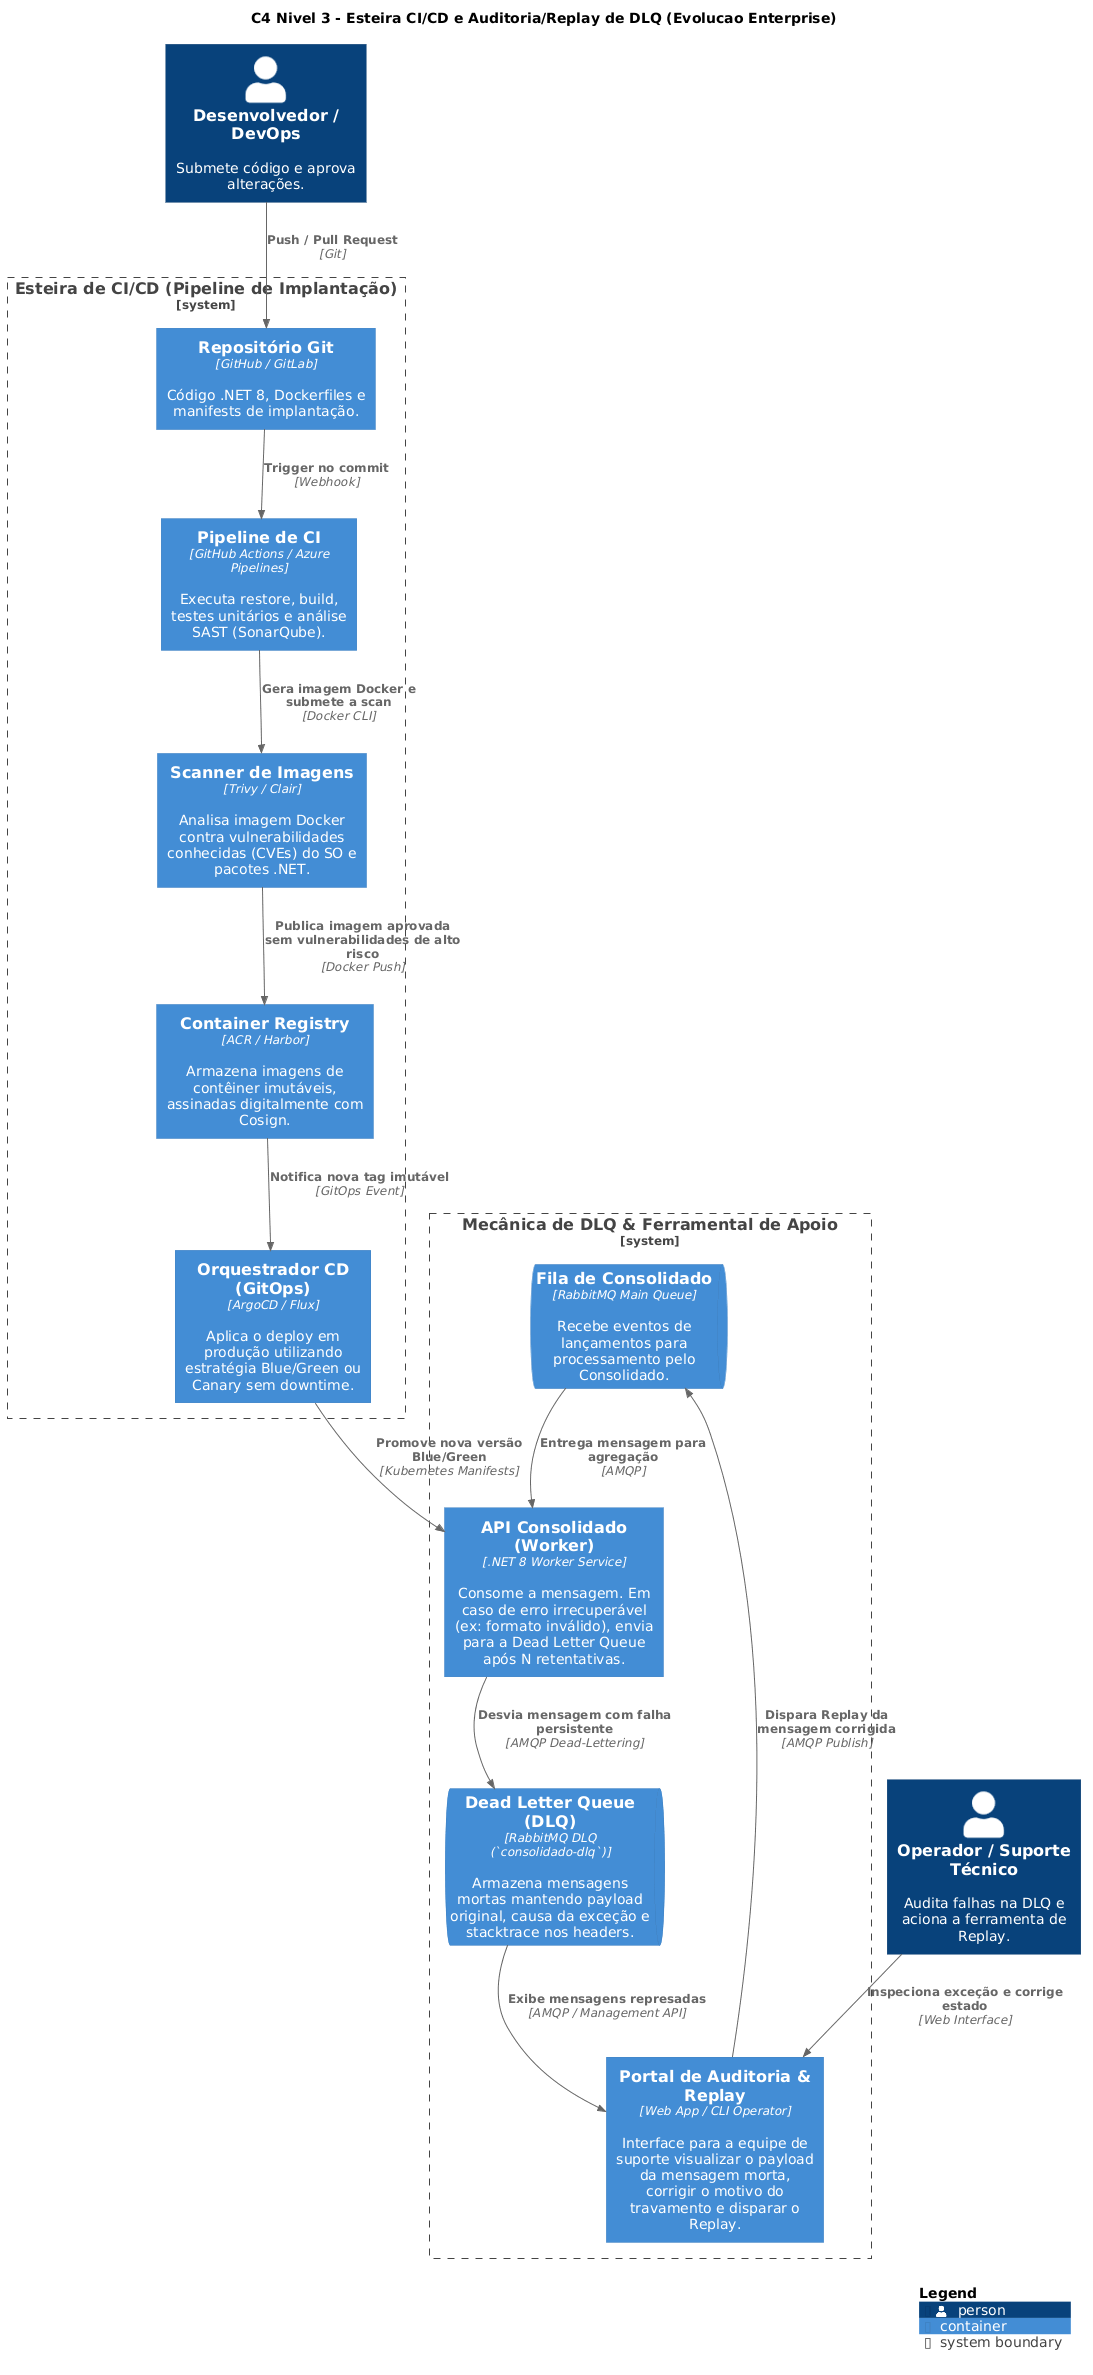

The diagram above was rendered by PlantUML. Its source (embedded in the PNG):
@startuml
!include <C4/C4_Container>
LAYOUT_WITH_LEGEND()

title C4 Nivel 3 - Esteira CI/CD e Auditoria/Replay de DLQ (Evolucao Enterprise)

Person(dev, "Desenvolvedor / DevOps", "Submete código e aprova alterações.")
Person(suporte, "Operador / Suporte Técnico", "Audita falhas na DLQ e aciona a ferramenta de Replay.")

System_Boundary(esteira_cicd, "Esteira de CI/CD (Pipeline de Implantação)") {
    Container(git_repo, "Repositório Git", "GitHub / GitLab", "Código .NET 8, Dockerfiles e manifests de implantação.")
    Container(ci_pipeline, "Pipeline de CI", "GitHub Actions / Azure Pipelines", "Executa restore, build, testes unitários e análise SAST (SonarQube).")
    Container(security_scan, "Scanner de Imagens", "Trivy / Clair", "Analisa imagem Docker contra vulnerabilidades conhecidas (CVEs) do SO e pacotes .NET.")
    Container(registry, "Container Registry", "ACR / Harbor", "Armazena imagens de contêiner imutáveis, assinadas digitalmente com Cosign.")
    Container(cd_deploy, "Orquestrador CD (GitOps)", "ArgoCD / Flux", "Aplica o deploy em produção utilizando estratégia Blue/Green ou Canary sem downtime.")
}

System_Boundary(mecanica_dlq, "Mecânica de DLQ & Ferramental de Apoio") {
    ContainerQueue(fila_principal, "Fila de Consolidado", "RabbitMQ Main Queue", "Recebe eventos de lançamentos para processamento pelo Consolidado.")
    Container(api_consolidado, "API Consolidado (Worker)", ".NET 8 Worker Service", "Consome a mensagem. Em caso de erro irrecuperável (ex: formato inválido), envia para a Dead Letter Queue após N retentativas.")
    ContainerQueue(fila_dlq, "Dead Letter Queue (DLQ)", "RabbitMQ DLQ (`consolidado-dlq`)", "Armazena mensagens mortas mantendo payload original, causa da exceção e stacktrace nos headers.")
    Container(dlq_portal, "Portal de Auditoria & Replay", "Web App / CLI Operator", "Interface para a equipe de suporte visualizar o payload da mensagem morta, corrigir o motivo do travamento e disparar o Replay.")
}

Rel(dev, git_repo, "Push / Pull Request", "Git")
Rel(git_repo, ci_pipeline, "Trigger no commit", "Webhook")
Rel(ci_pipeline, security_scan, "Gera imagem Docker e submete a scan", "Docker CLI")
Rel(security_scan, registry, "Publica imagem aprovada sem vulnerabilidades de alto risco", "Docker Push")
Rel(registry, cd_deploy, "Notifica nova tag imutável", "GitOps Event")
Rel(cd_deploy, api_consolidado, "Promove nova versão Blue/Green", "Kubernetes Manifests")

Rel(fila_principal, api_consolidado, "Entrega mensagem para agregação", "AMQP")
Rel(api_consolidado, fila_dlq, "Desvia mensagem com falha persistente", "AMQP Dead-Lettering")

Rel(fila_dlq, dlq_portal, "Exibe mensagens represadas", "AMQP / Management API")
Rel(suporte, dlq_portal, "Inspeciona exceção e corrige estado", "Web Interface")
Rel(dlq_portal, fila_principal, "Dispara Replay da mensagem corrigida", "AMQP Publish")

SHOW_LEGEND()
@enduml